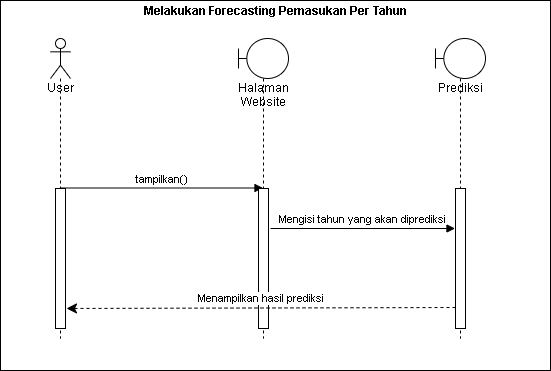

The diagram above was exported from draw.io. Its source (the exported page's mxGraphModel, read from the mxfile embedded in the PNG):
<mxGraphModel dx="880" dy="444" grid="1" gridSize="10" guides="1" tooltips="1" connect="1" arrows="1" fold="1" page="1" pageScale="1" pageWidth="827" pageHeight="1169" math="0" shadow="0">
  <root>
    <mxCell id="0" />
    <mxCell id="1" parent="0" />
    <mxCell id="eGD6-xMtxTZ_saDSz0TA-48" value="&lt;p style=&quot;margin: 0px ; margin-top: 4px ; text-align: center&quot;&gt;&lt;b&gt;Melakukan Forecasting Pemasukan Per Tahun&lt;/b&gt;&lt;/p&gt;" style="verticalAlign=top;align=left;overflow=fill;fontSize=12;fontFamily=Helvetica;html=1;strokeColor=#000000;strokeWidth=1;" parent="1" vertex="1">
      <mxGeometry x="90" y="40" width="550" height="370" as="geometry" />
    </mxCell>
    <mxCell id="eGD6-xMtxTZ_saDSz0TA-49" value="User" style="shape=umlLifeline;participant=umlActor;perimeter=lifelinePerimeter;whiteSpace=wrap;html=1;container=1;collapsible=0;recursiveResize=0;verticalAlign=top;spacingTop=36;outlineConnect=0;" parent="1" vertex="1">
      <mxGeometry x="140" y="78" width="20" height="300" as="geometry" />
    </mxCell>
    <mxCell id="eGD6-xMtxTZ_saDSz0TA-50" value="" style="html=1;points=[];perimeter=orthogonalPerimeter;" parent="eGD6-xMtxTZ_saDSz0TA-49" vertex="1">
      <mxGeometry x="5" y="150" width="10" height="140" as="geometry" />
    </mxCell>
    <mxCell id="eGD6-xMtxTZ_saDSz0TA-51" value="tampilkan()" style="html=1;verticalAlign=bottom;endArrow=block;" parent="1" target="eGD6-xMtxTZ_saDSz0TA-52" edge="1">
      <mxGeometry width="80" relative="1" as="geometry">
        <mxPoint x="150" y="227.5" as="sourcePoint" />
        <mxPoint x="290" y="228" as="targetPoint" />
      </mxGeometry>
    </mxCell>
    <mxCell id="eGD6-xMtxTZ_saDSz0TA-52" value="Halaman Website" style="shape=umlLifeline;participant=umlBoundary;perimeter=lifelinePerimeter;whiteSpace=wrap;html=1;container=1;collapsible=0;recursiveResize=0;verticalAlign=top;spacingTop=36;outlineConnect=0;" parent="1" vertex="1">
      <mxGeometry x="328" y="78" width="50" height="300" as="geometry" />
    </mxCell>
    <mxCell id="eGD6-xMtxTZ_saDSz0TA-53" value="" style="html=1;points=[];perimeter=orthogonalPerimeter;" parent="1" vertex="1">
      <mxGeometry x="348" y="228" width="10" height="140" as="geometry" />
    </mxCell>
    <mxCell id="eGD6-xMtxTZ_saDSz0TA-54" value="Mengisi tahun yang akan diprediksi" style="html=1;verticalAlign=bottom;endArrow=block;" parent="1" edge="1">
      <mxGeometry width="80" relative="1" as="geometry">
        <mxPoint x="360" y="268" as="sourcePoint" />
        <mxPoint x="544.5" y="268" as="targetPoint" />
      </mxGeometry>
    </mxCell>
    <mxCell id="eGD6-xMtxTZ_saDSz0TA-219" value="Prediksi" style="shape=umlLifeline;participant=umlBoundary;perimeter=lifelinePerimeter;whiteSpace=wrap;html=1;container=1;collapsible=0;recursiveResize=0;verticalAlign=top;spacingTop=36;outlineConnect=0;" parent="1" vertex="1">
      <mxGeometry x="525" y="78" width="50" height="300" as="geometry" />
    </mxCell>
    <mxCell id="eGD6-xMtxTZ_saDSz0TA-220" value="" style="html=1;points=[];perimeter=orthogonalPerimeter;" parent="1" vertex="1">
      <mxGeometry x="545" y="228" width="10" height="140" as="geometry" />
    </mxCell>
    <mxCell id="eGD6-xMtxTZ_saDSz0TA-221" value="Menampilkan hasil prediksi" style="html=1;verticalAlign=bottom;endArrow=classic;dashed=1;endSize=8;entryX=1.1;entryY=0.857;entryDx=0;entryDy=0;entryPerimeter=0;endFill=1;exitX=0;exitY=0.85;exitDx=0;exitDy=0;exitPerimeter=0;" parent="1" source="eGD6-xMtxTZ_saDSz0TA-220" target="eGD6-xMtxTZ_saDSz0TA-50" edge="1">
      <mxGeometry relative="1" as="geometry">
        <mxPoint x="550" y="349" as="sourcePoint" />
        <mxPoint x="160" y="348.57000000000016" as="targetPoint" />
      </mxGeometry>
    </mxCell>
  </root>
</mxGraphModel>